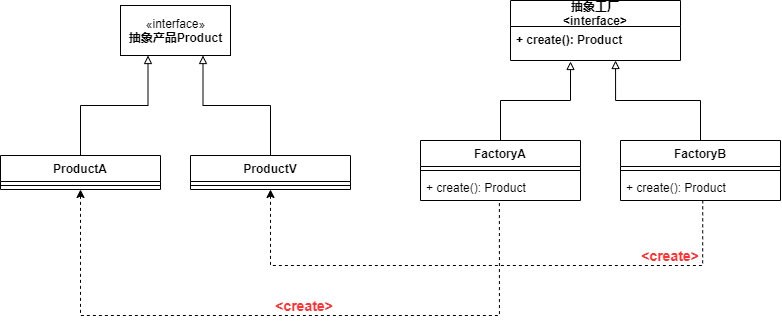

The diagram above was exported from draw.io. Its source (the exported page's mxGraphModel, read from the mxfile embedded in the PNG):
<mxGraphModel dx="852" dy="492" grid="1" gridSize="10" guides="1" tooltips="1" connect="1" arrows="1" fold="1" page="1" pageScale="1" pageWidth="827" pageHeight="1169" math="0" shadow="0">
  <root>
    <mxCell id="0" />
    <mxCell id="1" parent="0" />
    <mxCell id="KdXGTVJ1MRN6sNITzV6d-3" value="«interface»&lt;br&gt;&lt;b&gt;抽象产品Product&lt;/b&gt;" style="html=1;" vertex="1" parent="1">
      <mxGeometry x="230" y="80" width="110" height="50" as="geometry" />
    </mxCell>
    <mxCell id="KdXGTVJ1MRN6sNITzV6d-11" style="edgeStyle=orthogonalEdgeStyle;rounded=0;orthogonalLoop=1;jettySize=auto;html=1;exitX=0.5;exitY=0;exitDx=0;exitDy=0;entryX=0.25;entryY=1;entryDx=0;entryDy=0;endArrow=block;endFill=0;" edge="1" parent="1" source="KdXGTVJ1MRN6sNITzV6d-5" target="KdXGTVJ1MRN6sNITzV6d-3">
      <mxGeometry relative="1" as="geometry" />
    </mxCell>
    <mxCell id="KdXGTVJ1MRN6sNITzV6d-27" style="edgeStyle=orthogonalEdgeStyle;rounded=0;orthogonalLoop=1;jettySize=auto;html=1;exitX=0.5;exitY=1;exitDx=0;exitDy=0;entryX=0.493;entryY=0.987;entryDx=0;entryDy=0;entryPerimeter=0;endArrow=none;endFill=0;dashed=1;startArrow=classic;startFill=1;" edge="1" parent="1" source="KdXGTVJ1MRN6sNITzV6d-5" target="KdXGTVJ1MRN6sNITzV6d-16">
      <mxGeometry relative="1" as="geometry">
        <Array as="points">
          <mxPoint x="190" y="390" />
          <mxPoint x="609" y="390" />
        </Array>
      </mxGeometry>
    </mxCell>
    <mxCell id="KdXGTVJ1MRN6sNITzV6d-5" value="ProductA" style="swimlane;fontStyle=1;align=center;verticalAlign=top;childLayout=stackLayout;horizontal=1;startSize=26;horizontalStack=0;resizeParent=1;resizeParentMax=0;resizeLast=0;collapsible=1;marginBottom=0;" vertex="1" parent="1">
      <mxGeometry x="110" y="230" width="160" height="34" as="geometry" />
    </mxCell>
    <mxCell id="KdXGTVJ1MRN6sNITzV6d-7" value="" style="line;strokeWidth=1;fillColor=none;align=left;verticalAlign=middle;spacingTop=-1;spacingLeft=3;spacingRight=3;rotatable=0;labelPosition=right;points=[];portConstraint=eastwest;" vertex="1" parent="KdXGTVJ1MRN6sNITzV6d-5">
      <mxGeometry y="26" width="160" height="8" as="geometry" />
    </mxCell>
    <mxCell id="KdXGTVJ1MRN6sNITzV6d-12" style="edgeStyle=orthogonalEdgeStyle;rounded=0;orthogonalLoop=1;jettySize=auto;html=1;exitX=0.5;exitY=0;exitDx=0;exitDy=0;entryX=0.75;entryY=1;entryDx=0;entryDy=0;endArrow=block;endFill=0;" edge="1" parent="1" source="KdXGTVJ1MRN6sNITzV6d-9" target="KdXGTVJ1MRN6sNITzV6d-3">
      <mxGeometry relative="1" as="geometry" />
    </mxCell>
    <mxCell id="KdXGTVJ1MRN6sNITzV6d-28" style="edgeStyle=orthogonalEdgeStyle;rounded=0;orthogonalLoop=1;jettySize=auto;html=1;exitX=0.5;exitY=1;exitDx=0;exitDy=0;entryX=0.514;entryY=1.019;entryDx=0;entryDy=0;entryPerimeter=0;dashed=1;startArrow=classic;startFill=1;endArrow=none;endFill=0;" edge="1" parent="1" source="KdXGTVJ1MRN6sNITzV6d-9" target="KdXGTVJ1MRN6sNITzV6d-23">
      <mxGeometry relative="1" as="geometry">
        <Array as="points">
          <mxPoint x="380" y="340" />
          <mxPoint x="812" y="340" />
        </Array>
      </mxGeometry>
    </mxCell>
    <mxCell id="KdXGTVJ1MRN6sNITzV6d-9" value="ProductV" style="swimlane;fontStyle=1;align=center;verticalAlign=top;childLayout=stackLayout;horizontal=1;startSize=26;horizontalStack=0;resizeParent=1;resizeParentMax=0;resizeLast=0;collapsible=1;marginBottom=0;" vertex="1" parent="1">
      <mxGeometry x="300" y="230" width="160" height="34" as="geometry" />
    </mxCell>
    <mxCell id="KdXGTVJ1MRN6sNITzV6d-10" value="" style="line;strokeWidth=1;fillColor=none;align=left;verticalAlign=middle;spacingTop=-1;spacingLeft=3;spacingRight=3;rotatable=0;labelPosition=right;points=[];portConstraint=eastwest;" vertex="1" parent="KdXGTVJ1MRN6sNITzV6d-9">
      <mxGeometry y="26" width="160" height="8" as="geometry" />
    </mxCell>
    <mxCell id="KdXGTVJ1MRN6sNITzV6d-25" style="edgeStyle=orthogonalEdgeStyle;rounded=0;orthogonalLoop=1;jettySize=auto;html=1;exitX=0.5;exitY=0;exitDx=0;exitDy=0;entryX=0.353;entryY=1.029;entryDx=0;entryDy=0;entryPerimeter=0;endArrow=block;endFill=0;" edge="1" parent="1" source="KdXGTVJ1MRN6sNITzV6d-13" target="KdXGTVJ1MRN6sNITzV6d-19">
      <mxGeometry relative="1" as="geometry" />
    </mxCell>
    <mxCell id="KdXGTVJ1MRN6sNITzV6d-13" value="FactoryA" style="swimlane;fontStyle=1;align=center;verticalAlign=top;childLayout=stackLayout;horizontal=1;startSize=26;horizontalStack=0;resizeParent=1;resizeParentMax=0;resizeLast=0;collapsible=1;marginBottom=0;" vertex="1" parent="1">
      <mxGeometry x="530" y="215" width="160" height="60" as="geometry" />
    </mxCell>
    <mxCell id="KdXGTVJ1MRN6sNITzV6d-15" value="" style="line;strokeWidth=1;fillColor=none;align=left;verticalAlign=middle;spacingTop=-1;spacingLeft=3;spacingRight=3;rotatable=0;labelPosition=right;points=[];portConstraint=eastwest;" vertex="1" parent="KdXGTVJ1MRN6sNITzV6d-13">
      <mxGeometry y="26" width="160" height="8" as="geometry" />
    </mxCell>
    <mxCell id="KdXGTVJ1MRN6sNITzV6d-16" value="+ create(): Product" style="text;strokeColor=none;fillColor=none;align=left;verticalAlign=top;spacingLeft=4;spacingRight=4;overflow=hidden;rotatable=0;points=[[0,0.5],[1,0.5]];portConstraint=eastwest;" vertex="1" parent="KdXGTVJ1MRN6sNITzV6d-13">
      <mxGeometry y="34" width="160" height="26" as="geometry" />
    </mxCell>
    <mxCell id="KdXGTVJ1MRN6sNITzV6d-17" value="抽象工厂&#10;&lt;interface&gt;" style="swimlane;fontStyle=1;childLayout=stackLayout;horizontal=1;startSize=26;fillColor=none;horizontalStack=0;resizeParent=1;resizeParentMax=0;resizeLast=0;collapsible=1;marginBottom=0;" vertex="1" parent="1">
      <mxGeometry x="620" y="75" width="170" height="60" as="geometry" />
    </mxCell>
    <mxCell id="KdXGTVJ1MRN6sNITzV6d-19" value="+ create(): Product" style="text;strokeColor=none;fillColor=none;align=left;verticalAlign=top;spacingLeft=4;spacingRight=4;overflow=hidden;rotatable=0;points=[[0,0.5],[1,0.5]];portConstraint=eastwest;fontStyle=1" vertex="1" parent="KdXGTVJ1MRN6sNITzV6d-17">
      <mxGeometry y="26" width="170" height="34" as="geometry" />
    </mxCell>
    <mxCell id="KdXGTVJ1MRN6sNITzV6d-26" style="edgeStyle=orthogonalEdgeStyle;rounded=0;orthogonalLoop=1;jettySize=auto;html=1;exitX=0.5;exitY=0;exitDx=0;exitDy=0;entryX=0.618;entryY=1;entryDx=0;entryDy=0;entryPerimeter=0;endArrow=block;endFill=0;" edge="1" parent="1" source="KdXGTVJ1MRN6sNITzV6d-21" target="KdXGTVJ1MRN6sNITzV6d-19">
      <mxGeometry relative="1" as="geometry" />
    </mxCell>
    <mxCell id="KdXGTVJ1MRN6sNITzV6d-21" value="FactoryB" style="swimlane;fontStyle=1;align=center;verticalAlign=top;childLayout=stackLayout;horizontal=1;startSize=26;horizontalStack=0;resizeParent=1;resizeParentMax=0;resizeLast=0;collapsible=1;marginBottom=0;" vertex="1" parent="1">
      <mxGeometry x="730" y="215" width="160" height="60" as="geometry" />
    </mxCell>
    <mxCell id="KdXGTVJ1MRN6sNITzV6d-22" value="" style="line;strokeWidth=1;fillColor=none;align=left;verticalAlign=middle;spacingTop=-1;spacingLeft=3;spacingRight=3;rotatable=0;labelPosition=right;points=[];portConstraint=eastwest;" vertex="1" parent="KdXGTVJ1MRN6sNITzV6d-21">
      <mxGeometry y="26" width="160" height="8" as="geometry" />
    </mxCell>
    <mxCell id="KdXGTVJ1MRN6sNITzV6d-23" value="+ create(): Product" style="text;strokeColor=none;fillColor=none;align=left;verticalAlign=top;spacingLeft=4;spacingRight=4;overflow=hidden;rotatable=0;points=[[0,0.5],[1,0.5]];portConstraint=eastwest;" vertex="1" parent="KdXGTVJ1MRN6sNITzV6d-21">
      <mxGeometry y="34" width="160" height="26" as="geometry" />
    </mxCell>
    <mxCell id="KdXGTVJ1MRN6sNITzV6d-29" value="&lt;b&gt;&lt;font color=&quot;#ff3333&quot; style=&quot;font-size: 14px&quot;&gt;&amp;lt;create&amp;gt;&lt;/font&gt;&lt;/b&gt;" style="text;html=1;strokeColor=none;fillColor=none;align=center;verticalAlign=middle;whiteSpace=wrap;rounded=0;" vertex="1" parent="1">
      <mxGeometry x="394" y="370" width="40" height="20" as="geometry" />
    </mxCell>
    <mxCell id="KdXGTVJ1MRN6sNITzV6d-30" value="&lt;b&gt;&lt;font color=&quot;#ff3333&quot; style=&quot;font-size: 14px&quot;&gt;&amp;lt;create&amp;gt;&lt;/font&gt;&lt;/b&gt;" style="text;html=1;strokeColor=none;fillColor=none;align=center;verticalAlign=middle;whiteSpace=wrap;rounded=0;" vertex="1" parent="1">
      <mxGeometry x="760" y="320" width="40" height="20" as="geometry" />
    </mxCell>
  </root>
</mxGraphModel>